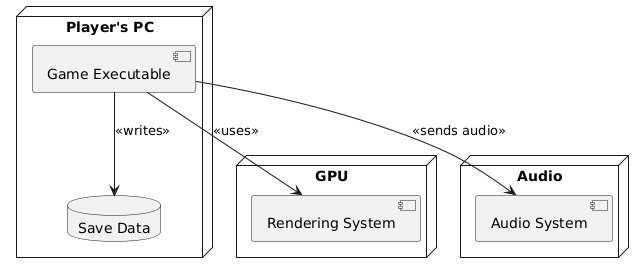

The diagram above was rendered by PlantUML. Its source (embedded in the PNG):
@startuml
node "Player's PC" {
  component "Game Executable"
  database "Save Data"
}

node "GPU" {
  component "Rendering System"
}

node "Audio" {
  component "Audio System"
}

"Game Executable" --> "Rendering System" : <<uses>>
"Game Executable" --> "Save Data" : <<writes>>
"Game Executable" --> "Audio System" : <<sends audio>>
@enduml